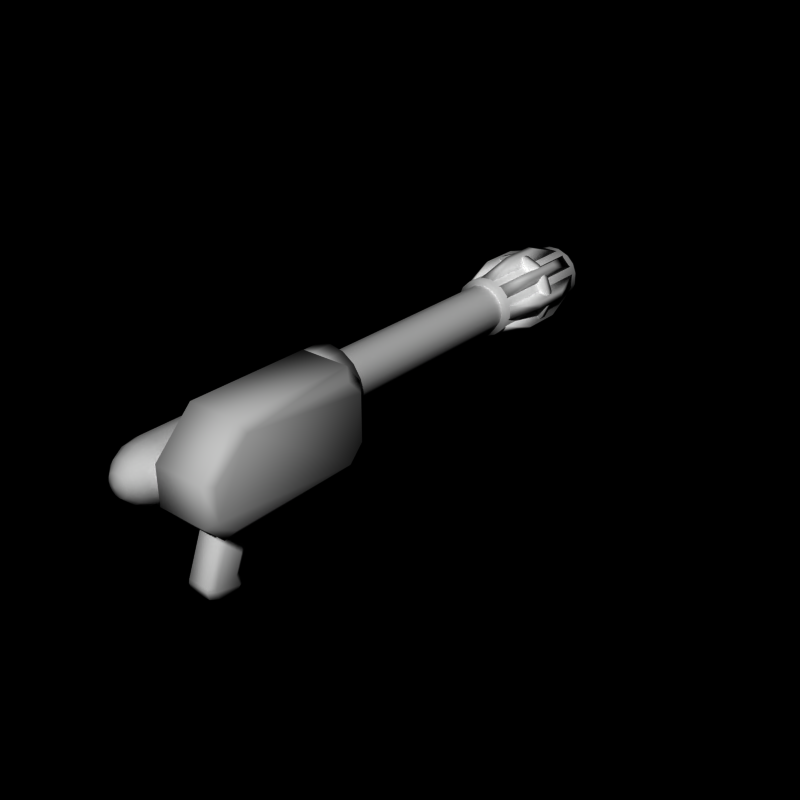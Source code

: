 # Source: flamer7.blend  (saved by Blender 2.66.0; exported with 4.5.12 LTS)
import bpy
from mathutils import Matrix  # noqa: F401  (used for matrix-valued properties, if any)

bpy.ops.wm.read_factory_settings(use_empty=True)
scene = bpy.context.scene
scene.name = 'Scene'

# ---- collections
col_collection_1 = bpy.data.collections.new('Collection 1'); scene.collection.children.link(col_collection_1)

# ---- world
world_world = bpy.data.worlds.new('World'); scene.world = world_world
world_world.color = (0.0, 0.0, 0.0)
world_world.use_sun_shadow = False
world_world.sun_shadow_jitter_overblur = 0.0
world_world.cycles.sampling_method = 'MANUAL'
world_world.cycles.sample_map_resolution = 256

# ---- meshes
me_cylinder_005 = bpy.data.meshes.new('Cylinder.005')
me_cylinder_005.from_pydata([(0.5, -3.0, -0.5), (1.8, -3.0, -0.5), (0.5, -3.0, -1.0), (1.8, -3.4, -1.0), (0.5, -7.1, -1.0), (1.8, -7.1, -1.0), (0.5, -7.6, -0.5), (1.8, -7.6, -0.5), (0.5, -7.6, 0.5), (1.8, -7.6, 0.5), (0.5, -6.6, 1.5), (1.8, -6.6, 1.5), (0.5, -3.4, 1.5), (1.8, -3.4, 1.5), (0.5, -3.0, 1.0), (1.8, -3.0, 1.0), (0.3, -3.189, -0.3625), (0.3, -3.0, -1.0), (0.3, -6.7, -1.0), (0.3, -7.371, -0.3625), (0.3, -7.371, 0.4375), (0.3, -6.471, 1.238), (0.3, -3.571, 1.238), (0.3, -3.189, 0.8375), (2.0, -3.189, -0.3625), (2.0, -3.571, -0.7625), (2.0, -6.921, -0.7625), (2.0, -7.371, -0.3625), (2.0, -7.371, 0.4375), (2.0, -6.471, 1.237), (2.0, -3.571, 1.237), (2.0, -3.189, 0.8375), (-0.2, -5.4, -2.8), (-0.2, -4.4, -2.8), (0.2, -4.4, -2.8), (0.2, -5.4, -2.8), (-0.2, -5.4, -2.6), (-0.2, -4.4, -2.6), (0.2, -4.4, -2.6), (0.2, -5.4, -2.6), (-0.2, -3.381, -2.598), (0.2, -3.381, -2.598), (-0.2, -3.419, -2.402), (0.2, -3.419, -2.402), (-0.2, -3.0, -2.2), (0.2, -3.0, -2.2), (-0.2, -3.0, -1.95), (0.2, -3.0, -1.95), (0.3, -5.5, -3.3), (0.3, -4.9, -1.8), (0.4, -5.7, -3.3), (0.4, -5.1, -1.8), (0.4, -6.275, -3.316), (0.4, -5.7, -1.8), (0.3, -6.471, -3.276), (0.3, -5.9, -1.8), (-0.3, -6.471, -3.276), (-0.3, -5.9, -1.8), (-0.4, -6.275, -3.316), (-0.4, -5.7, -1.8), (-0.4, -5.7, -3.3), (-0.4, -5.1, -1.8), (-0.3, -5.5, -3.3), (-0.3, -4.9, -1.8), (0.3, -5.4, -3.6), (0.4, -5.6, -3.6), (0.4, -6.295, -3.414), (0.3, -6.491, -3.374), (-0.3, -6.491, -3.374), (-0.4, -6.295, -3.414), (-0.4, -5.6, -3.6), (-0.3, -5.4, -3.6), (0.3, -5.5, -3.7), (0.4, -5.7, -3.7), (0.4, -6.236, -3.63), (0.3, -6.432, -3.59), (-0.3, -6.432, -3.59), (-0.4, -6.236, -3.63), (-0.4, -5.7, -3.7), (-0.3, -5.5, -3.7), (-0.5, -6.4, -1.8), (-0.5, -3.0, -1.8), (0.0, -3.0, -1.8), (0.0, -6.4, -1.8), (-0.8, -7.1, -0.95), (-0.8, -3.0, -0.95), (0.0, -3.0, -1.0), (0.0, -7.1, -1.0), (0.5, -3.0, -1.8), (0.5, -6.4, -1.8), (0.8, -3.0, -0.95), (0.8, -7.1, -0.95), (0.0, -2.0, 1.0), (0.0, -3.0, 1.0), (0.3827, -2.0, 0.9239), (0.3827, -3.0, 0.9239), (0.7071, -2.0, 0.7071), (0.7071, -3.0, 0.7071), (0.9239, -2.0, 0.3827), (0.9239, -3.0, 0.3827), (1.0, -2.0, 7.153e-07), (1.0, -3.0, -5.643e-07), (0.9239, -2.0, -0.3827), (0.9239, -2.5, -0.3827), (0.7071, -2.0, -0.7071), (0.7071, -2.5, -0.7071), (0.3827, -2.0, -0.9239), (0.3827, -2.5, -0.9239), (-3.258e-07, -2.0, -1.0), (-3.258e-07, -2.5, -1.0), (-0.3827, -2.0, -0.9239), (-0.3827, -2.5, -0.9239), (-0.7071, -2.0, -0.7071), (-0.7071, -2.5, -0.7071), (-0.9239, -2.0, -0.3827), (-0.9239, -2.5, -0.3827), (-1.0, -2.0, 1.605e-06), (-1.0, -3.0, 3.258e-07), (-0.9239, -2.0, 0.3827), (-0.9239, -3.0, 0.3827), (-0.7071, -2.0, 0.7071), (-0.7071, -3.0, 0.7071), (-0.3827, -2.0, 0.9239), (-0.3827, -3.0, 0.9239), (2.086e-08, 4.0, 0.65), (2.086e-08, -2.0, 0.65), (0.2487, 4.0, 0.6005), (0.2487, -2.0, 0.6005), (0.4596, 4.0, 0.4596), (0.4596, -2.0, 0.4596), (0.6005, 4.0, 0.2487), (0.6005, -2.0, 0.2487), (0.65, 4.0, 5.718e-07), (0.65, -2.0, -2.599e-07), (0.6005, 4.0, -0.2487), (0.6005, -2.0, -0.2487), (0.4596, 4.0, -0.4596), (0.4596, -2.0, -0.4596), (0.2487, 4.0, -0.6005), (0.2487, -2.0, -0.6005), (-1.909e-07, 4.0, -0.65), (-1.909e-07, -2.0, -0.65), (-0.2487, 4.0, -0.6005), (-0.2487, -2.0, -0.6005), (-0.4596, 4.0, -0.4596), (-0.4596, -2.0, -0.4596), (-0.6005, 4.0, -0.2487), (-0.6005, -2.0, -0.2487), (-0.65, 4.0, 1.15e-06), (-0.65, -2.0, 3.187e-07), (-0.6005, 4.0, 0.2487), (-0.6005, -2.0, 0.2487), (-0.4596, 4.0, 0.4596), (-0.4596, -2.0, 0.4596), (-0.2487, 4.0, 0.6005), (-0.2487, -2.0, 0.6005), (0.2039, 5.85, 1.025), (0.2039, 5.65, 1.025), (0.5806, 5.85, 0.8689), (0.5806, 5.65, 0.8689), (0.8689, 5.85, 0.5806), (0.8689, 5.65, 0.5806), (1.025, 5.85, 0.2039), (1.025, 5.65, 0.2039), (1.025, 5.85, -0.2039), (1.025, 5.65, -0.2039), (0.8689, 5.85, -0.5806), (0.8689, 5.65, -0.5806), (0.5806, 5.85, -0.8689), (0.5806, 5.65, -0.8689), (0.2039, 5.85, -1.025), (0.2039, 5.65, -1.025), (-0.2039, 5.85, -1.025), (-0.2039, 5.65, -1.025), (-0.5806, 5.85, -0.8689), (-0.5806, 5.65, -0.8689), (-0.8689, 5.85, -0.5806), (-0.8689, 5.65, -0.5806), (-1.025, 5.85, -0.2039), (-1.025, 5.65, -0.2039), (-1.025, 5.85, 0.2039), (-1.025, 5.65, 0.2039), (-0.8689, 5.85, 0.5806), (-0.8689, 5.65, 0.5806), (-0.5806, 5.85, 0.8689), (-0.5806, 5.65, 0.8689), (-0.2039, 5.85, 1.025), (-0.2039, 5.65, 1.025), (0.1561, 7.5, 0.7846), (0.1561, 4.0, 0.7846), (0.4445, 7.5, 0.6652), (0.4445, 4.0, 0.6652), (0.6652, 7.5, 0.4445), (0.6652, 4.0, 0.4445), (0.7846, 7.5, 0.1561), (0.7846, 4.0, 0.1561), (0.7846, 7.5, -0.1561), (0.7846, 4.0, -0.1561), (0.6652, 7.5, -0.4445), (0.6652, 4.0, -0.4445), (0.4445, 7.5, -0.6652), (0.4445, 4.0, -0.6652), (0.1561, 7.5, -0.7846), (0.1561, 4.0, -0.7846), (-0.1561, 7.5, -0.7846), (-0.1561, 4.0, -0.7846), (-0.4445, 7.5, -0.6652), (-0.4445, 4.0, -0.6652), (-0.6652, 7.5, -0.4445), (-0.6652, 4.0, -0.4445), (-0.7846, 7.5, -0.1561), (-0.7846, 4.0, -0.1561), (-0.7846, 7.5, 0.1561), (-0.7846, 4.0, 0.1561), (-0.6652, 7.5, 0.4445), (-0.6652, 4.0, 0.4445), (-0.4445, 7.5, 0.6652), (-0.4445, 4.0, 0.6652), (-0.1561, 7.5, 0.7846), (-0.1561, 4.0, 0.7846), (0.09755, 8.0, 0.4904), (0.2778, 8.0, 0.4157), (0.4157, 8.0, 0.2778), (0.4904, 8.0, 0.09755), (0.4904, 8.0, -0.09754), (0.4157, 8.0, -0.2778), (0.2778, 8.0, -0.4157), (0.09755, 8.0, -0.4904), (-0.09755, 8.0, -0.4904), (-0.2778, 8.0, -0.4157), (-0.4157, 8.0, -0.2778), (-0.4904, 8.0, -0.09754), (-0.4904, 8.0, 0.09755), (-0.4157, 8.0, 0.2778), (-0.2778, 8.0, 0.4157), (-0.09754, 8.0, 0.4904), (0.09755, 4.5, 0.4904), (0.2778, 4.5, 0.4157), (0.4157, 4.5, 0.2778), (0.4904, 4.5, 0.09755), (0.4904, 4.5, -0.09754), (0.4157, 4.5, -0.2778), (0.2778, 4.5, -0.4157), (0.09755, 4.5, -0.4904), (-0.09755, 4.5, -0.4904), (-0.2778, 4.5, -0.4157), (-0.4157, 4.5, -0.2778), (-0.4904, 4.5, -0.09754), (-0.4904, 4.5, 0.09755), (-0.4157, 4.5, 0.2778), (-0.2778, 4.5, 0.4157), (-0.09754, 4.5, 0.4904), (-0.6718, 4.1, 0.3889), (-0.6718, 7.4, 0.3889), (-0.3889, 7.4, 0.6718), (-0.3889, 4.1, 0.6718), (-0.8485, 5.2, 0.7071), (-0.8485, 6.3, 0.7071), (-0.7071, 6.3, 0.8485), (-0.7071, 5.2, 0.8485), (-0.75, 4.1, -0.2), (-0.75, 7.4, -0.2), (-0.75, 7.4, 0.2), (-0.75, 4.1, 0.2), (-1.1, 5.2, -0.1), (-1.1, 6.3, -0.1), (-1.1, 6.3, 0.1), (-1.1, 5.2, 0.1), (-0.3889, 4.1, -0.6718), (-0.3889, 7.4, -0.6718), (-0.6718, 7.4, -0.3889), (-0.6718, 4.1, -0.3889), (-0.7071, 5.2, -0.8485), (-0.7071, 6.3, -0.8485), (-0.8485, 6.3, -0.7071), (-0.8485, 5.2, -0.7071), (0.2, 4.1, -0.75), (0.2, 7.4, -0.75), (-0.2, 7.4, -0.75), (-0.2, 4.1, -0.75), (0.1, 5.2, -1.1), (0.1, 6.3, -1.1), (-0.1, 6.3, -1.1), (-0.1, 5.2, -1.1), (0.6718, 4.1, -0.3889), (0.6718, 7.4, -0.3889), (0.3889, 7.4, -0.6718), (0.3889, 4.1, -0.6718), (0.8485, 5.2, -0.7071), (0.8485, 6.3, -0.7071), (0.7071, 6.3, -0.8485), (0.7071, 5.2, -0.8485), (0.75, 4.1, 0.2), (0.75, 7.4, 0.2), (0.75, 7.4, -0.2), (0.75, 4.1, -0.2), (1.1, 5.2, 0.1), (1.1, 6.3, 0.1), (1.1, 6.3, -0.1), (1.1, 5.2, -0.1), (0.3889, 4.1, 0.6718), (0.3889, 7.4, 0.6718), (0.6718, 7.4, 0.3889), (0.6718, 4.1, 0.3889), (0.7071, 5.2, 0.8485), (0.7071, 6.3, 0.8485), (0.8485, 6.3, 0.7071), (0.8485, 5.2, 0.7071), (-0.2, 4.1, 0.75), (-0.2, 7.4, 0.75), (0.2, 7.4, 0.75), (0.2, 4.1, 0.75), (-0.1, 5.2, 1.1), (-0.1, 6.3, 1.1), (0.1, 6.3, 1.1), (0.1, 5.2, 1.1), (-0.4, -3.7, 0.55), (-0.4, -7.0, 0.55), (-0.113, -3.7, 0.4929), (-0.113, -7.0, 0.4929), (0.1303, -3.7, 0.3303), (0.1303, -7.0, 0.3303), (0.2929, -3.7, 0.08701), (0.2929, -7.0, 0.08701), (0.35, -3.7, -0.2), (0.35, -7.0, -0.2), (0.2929, -3.7, -0.487), (0.2929, -7.0, -0.487), (0.1303, -3.7, -0.7303), (0.1303, -7.0, -0.7303), (-0.113, -3.7, -0.8929), (-0.113, -7.0, -0.8929), (-0.4, -3.7, -0.95), (-0.4, -7.0, -0.95), (-0.687, -3.7, -0.8929), (-0.687, -7.0, -0.8929), (-0.9303, -3.7, -0.7303), (-0.9303, -7.0, -0.7303), (-1.093, -3.7, -0.487), (-1.093, -7.0, -0.487), (-1.15, -3.7, -0.2), (-1.15, -7.0, -0.2), (-1.093, -3.7, 0.08701), (-1.093, -7.0, 0.08701), (-0.9303, -3.7, 0.3303), (-0.9303, -7.0, 0.3303), (-0.687, -3.7, 0.4929), (-0.687, -7.0, 0.4929), (-0.4, -7.38, 0.49), (-0.1359, -7.38, 0.4375), (0.0879, -7.38, 0.2879), (0.2375, -7.38, 0.06405), (0.29, -7.38, -0.2), (0.2375, -7.38, -0.4641), (0.0879, -7.38, -0.6879), (-0.1359, -7.38, -0.8375), (-0.4, -7.38, -0.89), (-0.6641, -7.38, -0.8375), (-0.8879, -7.38, -0.6879), (-1.037, -7.38, -0.4641), (-1.09, -7.38, -0.2), (-1.037, -7.38, 0.06405), (-0.8879, -7.38, 0.2879), (-0.6641, -7.38, 0.4375), (-0.4, -7.7, 0.325), (-0.1991, -7.7, 0.285), (-0.02877, -7.7, 0.1712), (0.08504, -7.7, 0.0009082), (0.125, -7.7, -0.2), (0.08504, -7.7, -0.4009), (-0.02877, -7.7, -0.5712), (-0.1991, -7.7, -0.685), (-0.4, -7.7, -0.725), (-0.6009, -7.7, -0.685), (-0.7712, -7.7, -0.5712), (-0.885, -7.7, -0.4009), (-0.925, -7.7, -0.2), (-0.885, -7.7, 0.0009087), (-0.7712, -7.7, 0.1712), (-0.6009, -7.7, 0.285), (-0.4, -7.92, 0.0925), (-0.2881, -7.92, 0.07023), (-0.1932, -7.92, 0.006828), (-0.1298, -7.92, -0.08807), (-0.1075, -7.92, -0.2), (-0.1298, -7.92, -0.3119), (-0.1932, -7.92, -0.4068), (-0.2881, -7.92, -0.4702), (-0.4, -7.92, -0.4925), (-0.5119, -7.92, -0.4702), (-0.6068, -7.92, -0.4068), (-0.6702, -7.92, -0.3119), (-0.6925, -7.92, -0.2), (-0.6702, -7.92, -0.08807), (-0.6068, -7.92, 0.006828), (-0.5119, -7.92, 0.07023), (-0.4, -8.0, -0.2), (-0.4, -3.3, 0.49), (-0.1359, -3.3, 0.4375), (0.0879, -3.3, 0.2879), (0.2375, -3.3, 0.06405), (0.29, -3.3, -0.2), (0.2375, -3.3, -0.4641), (0.0879, -3.3, -0.6879), (-0.1359, -3.3, -0.8375), (-0.4, -3.3, -0.89), (-0.6641, -3.3, -0.8375), (-0.8879, -3.3, -0.6879), (-1.037, -3.3, -0.4641), (-1.09, -3.3, -0.2), (-1.037, -3.3, 0.06405), (-0.8879, -3.3, 0.2879), (-0.6641, -3.3, 0.4375), (-0.4, -3.0, 0.325), (-0.1991, -3.0, 0.285), (-0.02877, -3.0, 0.1712), (0.08504, -3.0, 0.0009098), (0.125, -3.0, -0.2), (0.08504, -3.0, -0.4009), (-0.02877, -3.0, -0.5712), (-0.1991, -3.0, -0.685), (-0.4, -3.0, -0.725), (-0.6009, -3.0, -0.685), (-0.7712, -3.0, -0.5712), (-0.885, -3.0, -0.4009), (-0.925, -3.0, -0.2), (-0.885, -3.0, 0.0009103), (-0.7712, -3.0, 0.1712), (-0.6009, -3.0, 0.285), (1.192e-08, -2.5, 5.364e-07), (0.0, -3.0, 0.25), (0.3061, -2.5, -0.07612), (0.3827, -3.0, 0.1548), (0.5657, -2.5, -0.2929), (0.7071, -3.0, -0.1161), (0.7391, -2.5, -0.6173), (0.9239, -3.0, -0.5216), (0.8, -2.5, -1.0), (1.0, -3.0, -1.0), (0.7391, -2.5, -1.383), (0.9239, -3.0, -1.478), (0.5657, -2.5, -1.707), (0.7071, -3.0, -1.884), (0.3061, -2.5, -1.924), (0.3827, -3.0, -2.155), (-2.488e-07, -2.5, -2.0), (-3.258e-07, -3.0, -2.25), (-0.3061, -2.5, -1.924), (-0.3827, -3.0, -2.155), (-0.5657, -2.5, -1.707), (-0.7071, -3.0, -1.884), (-0.7391, -2.5, -1.383), (-0.9239, -3.0, -1.478), (-0.8, -2.5, -1.0), (-1.0, -3.0, -1.0), (-0.7391, -2.5, -0.6173), (-0.9239, -3.0, -0.5216), (-0.5657, -2.5, -0.2929), (-0.7071, -3.0, -0.1161), (-0.3061, -2.5, -0.07612), (-0.3827, -3.0, 0.1548), (0.0, -2.75, 0.25), (0.3827, -2.75, 0.1548), (0.7071, -2.75, -0.1161), (0.9239, -2.75, -0.5216), (1.0, -2.75, -1.0), (0.9239, -2.75, -1.478), (0.7071, -2.75, -1.884), (0.3827, -2.75, -2.155), (-3.258e-07, -2.75, -2.25), (-0.3827, -2.75, -2.155), (-0.7071, -2.75, -1.884), (-0.9239, -2.75, -1.478), (-1.0, -2.75, -1.0), (-0.9239, -2.75, -0.5216), (-0.7071, -2.75, -0.1161), (-0.3827, -2.75, 0.1549)], [], [(5, 3, 25, 26), (10, 11, 13, 12), (8, 9, 11, 10), (8, 10, 21, 20), (12, 13, 15, 14), (4, 5, 7, 6), (0, 1, 3, 2), (6, 7, 9, 8), (2, 3, 5, 4), (14, 15, 1, 0), (16, 17, 18, 19, 20, 21, 22, 23), (0, 2, 17, 16), (10, 12, 22, 21), (14, 0, 16, 23), (4, 6, 19, 18), (2, 4, 18, 17), (6, 8, 20, 19), (12, 14, 23, 22), (24, 31, 30, 29, 28, 27, 26, 25), (15, 13, 30, 31), (13, 11, 29, 30), (7, 5, 26, 27), (11, 9, 28, 29), (1, 15, 31, 24), (9, 7, 27, 28), (3, 1, 24, 25), (36, 37, 33, 32), (34, 33, 40, 41), (38, 39, 35, 34), (39, 36, 32, 35), (32, 33, 34, 35), (39, 38, 37, 36), (42, 43, 47, 46), (37, 38, 43, 42), (33, 37, 42, 40), (38, 34, 41, 43), (46, 47, 45, 44), (43, 41, 45, 47), (41, 40, 44, 45), (40, 42, 46, 44), (49, 63, 61, 59, 57, 55, 53, 51), (58, 59, 61, 60), (56, 57, 59, 58), (48, 50, 65, 64), (60, 61, 63, 62), (52, 53, 55, 54), (48, 49, 51, 50), (54, 55, 57, 56), (50, 51, 53, 52), (62, 63, 49, 48), (70, 71, 79, 78), (58, 60, 70, 69), (62, 48, 64, 71), (52, 54, 67, 66), (50, 52, 66, 65), (54, 56, 68, 67), (60, 62, 71, 70), (56, 58, 69, 68), (72, 73, 74, 75, 76, 77, 78, 79), (64, 65, 73, 72), (66, 67, 75, 74), (68, 69, 77, 76), (71, 64, 72, 79), (67, 68, 76, 75), (69, 70, 78, 77), (65, 66, 74, 73), (84, 85, 81, 80), (85, 86, 82, 81), (87, 83, 89, 91), (87, 84, 80, 83), (80, 81, 82, 83), (87, 86, 85, 84), (90, 91, 89, 88), (82, 86, 90, 88), (83, 82, 88, 89), (86, 87, 91, 90), (92, 94, 96, 98, 100, 102, 104, 106, 108, 110, 112, 114, 116, 118, 120, 122), (114, 115, 117, 116), (98, 99, 101, 100), (94, 95, 97, 96), (112, 113, 115, 114), (102, 103, 105, 104), (106, 107, 109, 108), (93, 123, 121, 119, 117, 115, 113, 111, 109, 107, 105, 103, 101, 99, 97, 95), (100, 101, 103, 102), (116, 117, 119, 118), (96, 97, 99, 98), (92, 93, 95, 94), (110, 111, 113, 112), (104, 105, 107, 106), (120, 121, 123, 122), (122, 123, 93, 92), (118, 119, 121, 120), (108, 109, 111, 110), (146, 147, 149, 148), (130, 131, 133, 132), (126, 127, 129, 128), (144, 145, 147, 146), (134, 135, 137, 136), (138, 139, 141, 140), (132, 133, 135, 134), (148, 149, 151, 150), (128, 129, 131, 130), (124, 125, 127, 126), (142, 143, 145, 144), (136, 137, 139, 138), (152, 153, 155, 154), (154, 155, 125, 124), (150, 151, 153, 152), (140, 141, 143, 142), (156, 158, 160, 162, 164, 166, 168, 170, 172, 174, 176, 178, 180, 182, 184, 186), (178, 179, 181, 180), (162, 163, 165, 164), (158, 159, 161, 160), (176, 177, 179, 178), (166, 167, 169, 168), (170, 171, 173, 172), (157, 187, 185, 183, 181, 179, 177, 175, 173, 171, 169, 167, 165, 163, 161, 159), (164, 165, 167, 166), (180, 181, 183, 182), (160, 161, 163, 162), (156, 157, 159, 158), (174, 175, 177, 176), (168, 169, 171, 170), (184, 185, 187, 186), (186, 187, 157, 156), (182, 183, 185, 184), (172, 173, 175, 174), (188, 190, 221, 220), (210, 211, 213, 212), (194, 195, 197, 196), (190, 191, 193, 192), (208, 209, 211, 210), (198, 199, 201, 200), (202, 203, 205, 204), (189, 219, 217, 215, 213, 211, 209, 207, 205, 203, 201, 199, 197, 195, 193, 191), (196, 197, 199, 198), (212, 213, 215, 214), (192, 193, 195, 194), (188, 189, 191, 190), (206, 207, 209, 208), (200, 201, 203, 202), (216, 217, 219, 218), (218, 219, 189, 188), (214, 215, 217, 216), (204, 205, 207, 206), (220, 221, 237, 236), (194, 196, 224, 223), (216, 218, 235, 234), (190, 192, 222, 221), (208, 210, 231, 230), (204, 206, 229, 228), (200, 202, 227, 226), (196, 198, 225, 224), (218, 188, 220, 235), (192, 194, 223, 222), (212, 214, 233, 232), (214, 216, 234, 233), (210, 212, 232, 231), (206, 208, 230, 229), (202, 204, 228, 227), (198, 200, 226, 225), (236, 237, 238, 239, 240, 241, 242, 243, 244, 245, 246, 247, 248, 249, 250, 251), (229, 230, 246, 245), (223, 224, 240, 239), (232, 233, 249, 248), (230, 231, 247, 246), (224, 225, 241, 240), (231, 232, 248, 247), (225, 226, 242, 241), (233, 234, 250, 249), (226, 227, 243, 242), (234, 235, 251, 250), (227, 228, 244, 243), (221, 222, 238, 237), (235, 220, 236, 251), (228, 229, 245, 244), (222, 223, 239, 238), (256, 257, 253, 252), (257, 258, 254, 253), (258, 259, 255, 254), (259, 256, 252, 255), (252, 253, 254, 255), (259, 258, 257, 256), (264, 265, 261, 260), (265, 266, 262, 261), (266, 267, 263, 262), (267, 264, 260, 263), (260, 261, 262, 263), (267, 266, 265, 264), (272, 273, 269, 268), (273, 274, 270, 269), (274, 275, 271, 270), (275, 272, 268, 271), (268, 269, 270, 271), (275, 274, 273, 272), (280, 281, 277, 276), (281, 282, 278, 277), (282, 283, 279, 278), (283, 280, 276, 279), (276, 277, 278, 279), (283, 282, 281, 280), (288, 289, 285, 284), (289, 290, 286, 285), (290, 291, 287, 286), (291, 288, 284, 287), (284, 285, 286, 287), (291, 290, 289, 288), (296, 297, 293, 292), (297, 298, 294, 293), (298, 299, 295, 294), (299, 296, 292, 295), (292, 293, 294, 295), (299, 298, 297, 296), (304, 305, 301, 300), (305, 306, 302, 301), (306, 307, 303, 302), (307, 304, 300, 303), (300, 301, 302, 303), (307, 306, 305, 304), (312, 313, 309, 308), (313, 314, 310, 309), (314, 315, 311, 310), (315, 312, 308, 311), (308, 309, 310, 311), (315, 314, 313, 312), (324, 326, 402, 401), (338, 339, 341, 340), (322, 323, 325, 324), (318, 319, 321, 320), (336, 337, 339, 338), (326, 327, 329, 328), (330, 331, 333, 332), (337, 335, 357, 358), (324, 325, 327, 326), (340, 341, 343, 342), (320, 321, 323, 322), (316, 317, 319, 318), (334, 335, 337, 336), (328, 329, 331, 330), (344, 345, 347, 346), (346, 347, 317, 316), (342, 343, 345, 344), (332, 333, 335, 334), (357, 356, 372, 373), (329, 327, 353, 354), (335, 333, 356, 357), (325, 323, 351, 352), (347, 345, 362, 363), (343, 341, 360, 361), (319, 317, 348, 349), (327, 325, 352, 353), (339, 337, 358, 359), (331, 329, 354, 355), (321, 319, 349, 350), (345, 343, 361, 362), (341, 339, 359, 360), (317, 347, 363, 348), (323, 321, 350, 351), (333, 331, 355, 356), (364, 379, 395, 380), (359, 358, 374, 375), (352, 351, 367, 368), (349, 348, 364, 365), (356, 355, 371, 372), (360, 359, 375, 376), (362, 361, 377, 378), (361, 360, 376, 377), (350, 349, 365, 366), (353, 352, 368, 369), (354, 353, 369, 370), (363, 362, 378, 379), (355, 354, 370, 371), (348, 363, 379, 364), (358, 357, 373, 374), (351, 350, 366, 367), (374, 373, 389, 390), (367, 366, 382, 383), (373, 372, 388, 389), (375, 374, 390, 391), (368, 367, 383, 384), (365, 364, 380, 381), (372, 371, 387, 388), (376, 375, 391, 392), (378, 377, 393, 394), (377, 376, 392, 393), (366, 365, 381, 382), (369, 368, 384, 385), (370, 369, 385, 386), (379, 378, 394, 395), (371, 370, 386, 387), (395, 394, 396), (387, 386, 396), (380, 395, 396), (390, 389, 396), (383, 382, 396), (389, 388, 396), (391, 390, 396), (384, 383, 396), (381, 380, 396), (388, 387, 396), (392, 391, 396), (394, 393, 396), (393, 392, 396), (382, 381, 396), (385, 384, 396), (386, 385, 396), (408, 409, 425, 424), (346, 316, 397, 412), (320, 322, 400, 399), (340, 342, 410, 409), (342, 344, 411, 410), (338, 340, 409, 408), (334, 336, 407, 406), (330, 332, 405, 404), (326, 328, 403, 402), (316, 318, 398, 397), (322, 324, 401, 400), (344, 346, 412, 411), (318, 320, 399, 398), (336, 338, 408, 407), (332, 334, 406, 405), (328, 330, 404, 403), (413, 414, 415, 416, 417, 418, 419, 420, 421, 422, 423, 424, 425, 426, 427, 428), (402, 403, 419, 418), (410, 411, 427, 426), (403, 404, 420, 419), (411, 412, 428, 427), (404, 405, 421, 420), (398, 399, 415, 414), (412, 397, 413, 428), (405, 406, 422, 421), (399, 400, 416, 415), (397, 398, 414, 413), (406, 407, 423, 422), (400, 401, 417, 416), (409, 410, 426, 425), (407, 408, 424, 423), (401, 402, 418, 417), (429, 431, 433, 435, 437, 439, 441, 443, 445, 447, 449, 451, 453, 455, 457, 459), (472, 452, 454, 473), (464, 436, 438, 465), (462, 432, 434, 463), (471, 450, 452, 472), (466, 440, 442, 467), (468, 444, 446, 469), (430, 460, 458, 456, 454, 452, 450, 448, 446, 444, 442, 440, 438, 436, 434, 432), (465, 438, 440, 466), (473, 454, 456, 474), (463, 434, 436, 464), (461, 430, 432, 462), (470, 448, 450, 471), (467, 442, 444, 468), (475, 458, 460, 476), (476, 460, 430, 461), (474, 456, 458, 475), (469, 446, 448, 470), (451, 472, 473, 453), (435, 464, 465, 437), (431, 462, 463, 433), (449, 471, 472, 451), (439, 466, 467, 441), (443, 468, 469, 445), (437, 465, 466, 439), (453, 473, 474, 455), (433, 463, 464, 435), (429, 461, 462, 431), (447, 470, 471, 449), (441, 467, 468, 443), (457, 475, 476, 459), (459, 476, 461, 429), (455, 474, 475, 457), (445, 469, 470, 447)])
me_cylinder_005.polygons.foreach_set('use_smooth', [True] * 373)
_uv = me_cylinder_005.uv_layers.new(name='UVMap')
_uv.uv.foreach_set('vector', [0.4098, 0.03867, 0.6098, 0.03867, 0.6098, 0.2387, 0.4098, 0.2387, 0.4098, 0.03867, 0.6098, 0.03867, 0.6098, 0.2387, 0.4098, 0.2387, 0.4098, 0.03867, 0.6098, 0.03867, 0.6098, 0.2387, 0.4098, 0.2387, 0.4098, 0.03867, 0.6098, 0.03867, 0.6098, 0.2387, 0.4098, 0.2387, 0.4098, 0.03867, 0.6098, 0.03867, 0.6098, 0.2387, 0.4098, 0.2387, 0.4098, 0.03867, 0.6098, 0.03867, 0.6098, 0.2387, 0.4098, 0.2387, 0.4098, 0.03867, 0.6098, 0.03867, 0.6098, 0.2387, 0.4098, 0.2387, 0.4098, 0.03867, 0.6098, 0.03867, 0.6098, 0.2387, 0.4098, 0.2387, 0.4098, 0.03867, 0.6098, 0.03867, 0.6098, 0.2387, 0.4098, 0.2387, 0.4098, 0.03867, 0.6098, 0.03867, 0.6098, 0.2387, 0.4098, 0.2387, 0.5098, 0.2387, 0.5805, 0.2094, 0.6098, 0.1387, 0.5805, 0.06796, 0.5098, 0.03867, 0.4391, 0.06796, 0.4098, 0.1387, 0.4391, 0.2094, 0.4098, 0.03867, 0.6098, 0.03867, 0.6098, 0.2387, 0.4098, 0.2387, 0.4098, 0.03867, 0.6098, 0.03867, 0.6098, 0.2387, 0.4098, 0.2387, 0.4098, 0.03867, 0.6098, 0.03867, 0.6098, 0.2387, 0.4098, 0.2387, 0.4098, 0.03867, 0.6098, 0.03867, 0.6098, 0.2387, 0.4098, 0.2387, 0.4098, 0.03867, 0.6098, 0.03867, 0.6098, 0.2387, 0.4098, 0.2387, 0.4098, 0.03867, 0.6098, 0.03867, 0.6098, 0.2387, 0.4098, 0.2387, 0.4098, 0.03867, 0.6098, 0.03867, 0.6098, 0.2387, 0.4098, 0.2387, 0.5098, 0.2387, 0.5805, 0.2094, 0.6098, 0.1387, 0.5805, 0.06796, 0.5098, 0.03867, 0.4391, 0.06796, 0.4098, 0.1387, 0.4391, 0.2094, 0.4098, 0.03867, 0.6098, 0.03867, 0.6098, 0.2387, 0.4098, 0.2387, 0.4098, 0.03867, 0.6098, 0.03867, 0.6098, 0.2387, 0.4098, 0.2387, 0.4098, 0.03867, 0.6098, 0.03867, 0.6098, 0.2387, 0.4098, 0.2387, 0.4098, 0.03867, 0.6098, 0.03867, 0.6098, 0.2387, 0.4098, 0.2387, 0.4098, 0.03867, 0.6098, 0.03867, 0.6098, 0.2387, 0.4098, 0.2387, 0.4098, 0.03867, 0.6098, 0.03867, 0.6098, 0.2387, 0.4098, 0.2387, 0.4098, 0.03867, 0.6098, 0.03867, 0.6098, 0.2387, 0.4098, 0.2387, 0.24, 0.03008, 0.34, 0.03008, 0.34, 0.1301, 0.24, 0.1301, 0.24, 0.03008, 0.34, 0.03008, 0.34, 0.1301, 0.24, 0.1301, 0.24, 0.03008, 0.34, 0.03008, 0.34, 0.1301, 0.24, 0.1301, 0.24, 0.03008, 0.34, 0.03008, 0.34, 0.1301, 0.24, 0.1301, 0.24, 0.03008, 0.34, 0.03008, 0.34, 0.1301, 0.24, 0.1301, 0.24, 0.03008, 0.34, 0.03008, 0.34, 0.1301, 0.24, 0.1301, 0.24, 0.03008, 0.34, 0.03008, 0.34, 0.1301, 0.24, 0.1301, 0.24, 0.03008, 0.34, 0.03008, 0.34, 0.1301, 0.24, 0.1301, 0.24, 0.03008, 0.34, 0.03008, 0.34, 0.1301, 0.24, 0.1301, 0.24, 0.03008, 0.34, 0.03008, 0.34, 0.1301, 0.24, 0.1301, 0.24, 0.03008, 0.34, 0.03008, 0.34, 0.1301, 0.24, 0.1301, 0.24, 0.03008, 0.34, 0.03008, 0.34, 0.1301, 0.24, 0.1301, 0.24, 0.03008, 0.34, 0.03008, 0.34, 0.1301, 0.24, 0.1301, 0.24, 0.03008, 0.34, 0.03008, 0.34, 0.1301, 0.24, 0.1301, 0.206, 0.3429, 0.206, 0.3429, 0.1733, 0.3429, 0.07514, 0.3429, 0.04243, 0.3429, 0.04243, 0.3429, 0.07514, 0.3429, 0.1733, 0.3429, 0.07514, 0.09753, 0.07514, 0.3429, 0.1733, 0.3429, 0.1733, 0.09753, 0.04243, 0.09753, 0.04243, 0.3429, 0.07514, 0.3429, 0.07514, 0.09753, 0.206, 0.09753, 0.1733, 0.09753, 0.1733, 0.04846, 0.206, 0.04846, 0.1733, 0.09753, 0.1733, 0.3429, 0.206, 0.3429, 0.206, 0.09753, 0.07514, 0.09753, 0.07514, 0.3429, 0.04243, 0.3429, 0.04243, 0.09753, 0.206, 0.09753, 0.206, 0.3429, 0.1733, 0.3429, 0.1733, 0.09753, 0.04243, 0.09753, 0.04243, 0.3429, 0.04243, 0.3429, 0.04243, 0.09753, 0.1733, 0.09753, 0.1733, 0.3429, 0.07514, 0.3429, 0.07514, 0.09753, 0.206, 0.09753, 0.206, 0.3429, 0.206, 0.3429, 0.206, 0.09753, 0.1733, 0.04846, 0.206, 0.04846, 0.206, 0.0321, 0.1733, 0.0321, 0.07514, 0.09753, 0.1733, 0.09753, 0.1733, 0.04846, 0.07514, 0.04846, 0.206, 0.09753, 0.206, 0.09753, 0.206, 0.04846, 0.206, 0.04846, 0.07514, 0.09753, 0.04243, 0.09753, 0.04243, 0.04846, 0.07514, 0.04846, 0.1733, 0.09753, 0.07514, 0.09753, 0.07514, 0.04846, 0.1733, 0.04846, 0.04243, 0.09753, 0.04243, 0.09753, 0.04243, 0.04846, 0.04243, 0.04846, 0.1733, 0.09753, 0.206, 0.09753, 0.206, 0.04846, 0.1733, 0.04846, 0.04243, 0.09753, 0.07514, 0.09753, 0.07514, 0.04846, 0.04243, 0.04846, 0.206, 0.0321, 0.1733, 0.0321, 0.07514, 0.0321, 0.04243, 0.0321, 0.04243, 0.0321, 0.07514, 0.0321, 0.1733, 0.0321, 0.206, 0.0321, 0.206, 0.04846, 0.1733, 0.04846, 0.1733, 0.0321, 0.206, 0.0321, 0.07514, 0.04846, 0.04243, 0.04846, 0.04243, 0.0321, 0.07514, 0.0321, 0.04243, 0.04846, 0.07514, 0.04846, 0.07514, 0.0321, 0.04243, 0.0321, 0.206, 0.04846, 0.206, 0.04846, 0.206, 0.0321, 0.206, 0.0321, 0.04243, 0.04846, 0.04243, 0.04846, 0.04243, 0.0321, 0.04243, 0.0321, 0.07514, 0.04846, 0.1733, 0.04846, 0.1733, 0.0321, 0.07514, 0.0321, 0.1733, 0.04846, 0.07514, 0.04846, 0.07514, 0.0321, 0.1733, 0.0321, 0.04133, 0.5248, 0.6001, 0.5248, 0.6001, 0.4022, 0.1367, 0.4022, 0.6001, 0.5248, 0.6001, 0.5112, 0.6001, 0.4022, 0.6001, 0.4022, 0.04133, 0.5112, 0.1367, 0.4022, 0.1367, 0.4022, 0.04133, 0.5248, 0.04133, 0.5112, 0.04133, 0.5248, 0.1367, 0.4022, 0.1367, 0.4022, 0.1367, 0.4022, 0.6001, 0.4022, 0.6001, 0.4022, 0.1367, 0.4022, 0.04133, 0.5112, 0.6001, 0.5112, 0.6001, 0.5248, 0.04133, 0.5248, 0.6001, 0.5248, 0.04133, 0.5248, 0.1367, 0.4022, 0.6001, 0.4022, 0.6001, 0.4022, 0.6001, 0.5112, 0.6001, 0.5248, 0.6001, 0.4022, 0.1367, 0.4022, 0.6001, 0.4022, 0.6001, 0.4022, 0.1367, 0.4022, 0.6001, 0.5112, 0.04133, 0.5112, 0.04133, 0.5248, 0.6001, 0.5248, 0.1289, 0.9711, 0.1672, 0.9635, 0.1996, 0.9418, 0.2213, 0.9094, 0.2289, 0.8711, 0.2213, 0.8328, 0.1996, 0.8004, 0.1672, 0.7787, 0.1289, 0.7711, 0.09064, 0.7787, 0.0582, 0.8004, 0.03652, 0.8328, 0.02891, 0.8711, 0.03652, 0.9094, 0.0582, 0.9418, 0.09064, 0.9635, 0.02891, 0.7711, 0.2289, 0.7711, 0.2289, 0.9711, 0.02891, 0.9711, 0.02891, 0.7711, 0.2289, 0.7711, 0.2289, 0.9711, 0.02891, 0.9711, 0.02891, 0.7711, 0.2289, 0.7711, 0.2289, 0.9711, 0.02891, 0.9711, 0.02891, 0.7711, 0.2289, 0.7711, 0.2289, 0.9711, 0.02891, 0.9711, 0.02891, 0.7711, 0.2289, 0.7711, 0.2289, 0.9711, 0.02891, 0.9711, 0.02891, 0.7711, 0.2289, 0.7711, 0.2289, 0.9711, 0.02891, 0.9711, 0.1289, 0.9711, 0.1672, 0.9635, 0.1996, 0.9418, 0.2213, 0.9094, 0.2289, 0.8711, 0.2213, 0.8328, 0.1996, 0.8004, 0.1672, 0.7787, 0.1289, 0.7711, 0.09064, 0.7787, 0.0582, 0.8004, 0.03652, 0.8328, 0.02891, 0.8711, 0.03652, 0.9094, 0.0582, 0.9418, 0.09064, 0.9635, 0.02891, 0.7711, 0.2289, 0.7711, 0.2289, 0.9711, 0.02891, 0.9711, 0.02891, 0.7711, 0.2289, 0.7711, 0.2289, 0.9711, 0.02891, 0.9711, 0.02891, 0.7711, 0.2289, 0.7711, 0.2289, 0.9711, 0.02891, 0.9711, 0.02891, 0.7711, 0.2289, 0.7711, 0.2289, 0.9711, 0.02891, 0.9711, 0.02891, 0.7711, 0.2289, 0.7711, 0.2289, 0.9711, 0.02891, 0.9711, 0.02891, 0.7711, 0.2289, 0.7711, 0.2289, 0.9711, 0.02891, 0.9711, 0.02891, 0.7711, 0.2289, 0.7711, 0.2289, 0.9711, 0.02891, 0.9711, 0.02891, 0.7711, 0.2289, 0.7711, 0.2289, 0.9711, 0.02891, 0.9711, 0.02891, 0.7711, 0.2289, 0.7711, 0.2289, 0.9711, 0.02891, 0.9711, 0.02891, 0.7711, 0.2289, 0.7711, 0.2289, 0.9711, 0.02891, 0.9711, 0.4277, 0.7913, 0.3633, 0.8936, 0.3708, 0.8953, 0.3911, 0.776, 0.315, 0.9607, 0.3791, 0.8585, 0.3717, 0.8572, 0.3516, 0.9759, 0.2717, 0.896, 0.3895, 0.8689, 0.3854, 0.8626, 0.2869, 0.9327, 0.4557, 0.8194, 0.357, 0.8893, 0.3633, 0.8936, 0.4277, 0.7913, 0.391, 0.976, 0.3641, 0.8583, 0.3576, 0.8622, 0.4276, 0.9607, 0.4555, 0.9326, 0.3531, 0.8682, 0.3515, 0.8755, 0.4707, 0.8959, 0.3516, 0.9759, 0.3717, 0.8572, 0.3641, 0.8583, 0.391, 0.976, 0.3911, 0.776, 0.3708, 0.8953, 0.3783, 0.894, 0.3513, 0.776, 0.2869, 0.9327, 0.3854, 0.8626, 0.3791, 0.8585, 0.315, 0.9607, 0.2715, 0.8562, 0.3909, 0.8763, 0.3895, 0.8689, 0.2717, 0.896, 0.4708, 0.8562, 0.3529, 0.8828, 0.357, 0.8893, 0.4557, 0.8194, 0.4276, 0.9607, 0.3576, 0.8622, 0.3531, 0.8682, 0.4555, 0.9326, 0.3147, 0.7913, 0.3848, 0.8899, 0.3892, 0.8837, 0.2866, 0.8194, 0.2866, 0.8194, 0.3892, 0.8837, 0.3909, 0.8763, 0.2715, 0.8562, 0.3513, 0.776, 0.3783, 0.894, 0.3848, 0.8899, 0.3147, 0.7913, 0.4707, 0.8959, 0.3515, 0.8755, 0.3529, 0.8828, 0.4708, 0.8562, 0.06783, 0.7447, 0.04441, 0.735, 0.02648, 0.7171, 0.01678, 0.6937, 0.01678, 0.6683, 0.02648, 0.6449, 0.04441, 0.627, 0.06783, 0.6173, 0.09319, 0.6173, 0.1166, 0.627, 0.1345, 0.6449, 0.1442, 0.6683, 0.1442, 0.6937, 0.1345, 0.7171, 0.1166, 0.735, 0.09319, 0.7447, 0.5597, 0.9047, 0.5089, 0.9047, 0.5088, 0.8838, 0.5595, 0.8838, 0.5594, 0.7377, 0.5086, 0.7377, 0.5087, 0.7168, 0.5595, 0.7168, 0.5593, 0.7795, 0.5085, 0.7795, 0.5085, 0.7586, 0.5593, 0.7586, 0.5598, 0.9255, 0.509, 0.9255, 0.5089, 0.9047, 0.5597, 0.9047, 0.5596, 0.6959, 0.5088, 0.6959, 0.5089, 0.675, 0.5598, 0.675, 0.5599, 0.6541, 0.5091, 0.6541, 0.5092, 0.6332, 0.56, 0.6332, 0.09319, 0.7448, 0.1166, 0.7351, 0.1345, 0.7172, 0.1442, 0.6937, 0.1442, 0.6684, 0.1345, 0.645, 0.1166, 0.627, 0.09319, 0.6173, 0.06783, 0.6173, 0.04441, 0.627, 0.02648, 0.645, 0.01678, 0.6684, 0.01678, 0.6937, 0.02648, 0.7172, 0.04441, 0.7351, 0.06783, 0.7448, 0.5595, 0.7168, 0.5087, 0.7168, 0.5088, 0.6959, 0.5596, 0.6959, 0.5595, 0.8838, 0.5088, 0.8838, 0.5087, 0.8629, 0.5594, 0.8629, 0.5593, 0.7586, 0.5085, 0.7586, 0.5086, 0.7377, 0.5594, 0.7377, 0.5592, 0.8003, 0.5085, 0.8003, 0.5085, 0.7795, 0.5593, 0.7795, 0.5599, 0.9464, 0.5092, 0.9464, 0.509, 0.9255, 0.5598, 0.9255, 0.5598, 0.675, 0.5089, 0.675, 0.5091, 0.6541, 0.5599, 0.6541, 0.5593, 0.8421, 0.5086, 0.8421, 0.5085, 0.8212, 0.5593, 0.8212, 0.5593, 0.8212, 0.5085, 0.8212, 0.5085, 0.8003, 0.5592, 0.8003, 0.5594, 0.8629, 0.5087, 0.8629, 0.5086, 0.8421, 0.5593, 0.8421, 0.56, 0.9672, 0.5093, 0.9672, 0.5092, 0.9464, 0.5599, 0.9464, 0.7536, 0.715, 0.8064, 0.6938, 0.8231, 0.7768, 0.8008, 0.7848, 0.793, 0.5464, 0.6325, 0.5464, 0.6325, 0.5254, 0.793, 0.5254, 0.793, 0.3779, 0.6325, 0.3779, 0.6325, 0.3568, 0.793, 0.3568, 0.793, 0.42, 0.6325, 0.42, 0.6325, 0.399, 0.793, 0.399, 0.793, 0.5675, 0.6325, 0.5675, 0.6325, 0.5464, 0.793, 0.5464, 0.793, 0.3358, 0.6325, 0.3358, 0.6325, 0.3147, 0.793, 0.3147, 0.793, 0.2936, 0.6325, 0.2936, 0.6325, 0.2726, 0.793, 0.2726, 0.2021, 0.7386, 0.2255, 0.7482, 0.2507, 0.7482, 0.2741, 0.7386, 0.2919, 0.7207, 0.3016, 0.6974, 0.3016, 0.6721, 0.2919, 0.6488, 0.2741, 0.6309, 0.2507, 0.6212, 0.2255, 0.6212, 0.2021, 0.6309, 0.1843, 0.6488, 0.1746, 0.6721, 0.1746, 0.6974, 0.1843, 0.7207, 0.793, 0.3568, 0.6325, 0.3568, 0.6325, 0.3358, 0.793, 0.3358, 0.793, 0.5254, 0.6325, 0.5254, 0.6325, 0.5043, 0.793, 0.5043, 0.793, 0.399, 0.6325, 0.399, 0.6325, 0.3779, 0.793, 0.3779, 0.793, 0.4411, 0.6325, 0.4411, 0.6325, 0.42, 0.793, 0.42, 0.793, 0.5886, 0.6325, 0.5886, 0.6325, 0.5675, 0.793, 0.5675, 0.793, 0.3147, 0.6325, 0.3147, 0.6325, 0.2936, 0.793, 0.2936, 0.793, 0.4832, 0.6325, 0.4832, 0.6325, 0.4622, 0.793, 0.4622, 0.793, 0.4622, 0.6325, 0.4622, 0.6325, 0.4411, 0.793, 0.4411, 0.793, 0.5043, 0.6325, 0.5043, 0.6325, 0.4832, 0.793, 0.4832, 0.793, 0.6096, 0.6325, 0.6096, 0.6325, 0.5886, 0.793, 0.5886, 0.9752, 0.442, 0.9752, 0.4635, 0.8107, 0.4636, 0.8107, 0.4421, 0.9167, 0.7182, 0.9552, 0.7603, 0.8847, 0.8052, 0.8677, 0.7887, 0.6913, 0.8062, 0.7133, 0.7546, 0.7833, 0.8009, 0.7733, 0.8227, 0.8064, 0.6938, 0.8637, 0.6948, 0.8466, 0.7782, 0.8231, 0.7768, 0.8055, 0.9803, 0.7522, 0.9585, 0.7984, 0.8864, 0.8203, 0.8964, 0.9148, 0.9574, 0.8627, 0.9798, 0.8443, 0.8971, 0.8666, 0.8887, 0.9744, 0.8659, 0.9539, 0.9172, 0.8839, 0.8725, 0.8935, 0.8509, 0.9552, 0.7603, 0.9744, 0.8117, 0.8939, 0.8272, 0.8847, 0.8052, 0.7133, 0.7546, 0.7536, 0.715, 0.8008, 0.7848, 0.7833, 0.8009, 0.8637, 0.6948, 0.9167, 0.7182, 0.8677, 0.7887, 0.8466, 0.7782, 0.7112, 0.9175, 0.6894, 0.8634, 0.7737, 0.8464, 0.782, 0.8689, 0.6894, 0.8634, 0.6913, 0.8062, 0.7733, 0.8227, 0.7737, 0.8464, 0.7522, 0.9585, 0.7112, 0.9175, 0.782, 0.8689, 0.7984, 0.8864, 0.8627, 0.9798, 0.8055, 0.9803, 0.8203, 0.8964, 0.8443, 0.8971, 0.9539, 0.9172, 0.9148, 0.9574, 0.8666, 0.8887, 0.8839, 0.8725, 0.9744, 0.8117, 0.9744, 0.8659, 0.8935, 0.8509, 0.8939, 0.8272, 0.3882, 0.6222, 0.4136, 0.6222, 0.437, 0.6319, 0.4549, 0.6499, 0.4647, 0.6733, 0.4647, 0.6987, 0.4549, 0.7221, 0.437, 0.7401, 0.4136, 0.7498, 0.3882, 0.7498, 0.3647, 0.7401, 0.3468, 0.7221, 0.3371, 0.6987, 0.3371, 0.6733, 0.3468, 0.6499, 0.3647, 0.6319, 0.9752, 0.2914, 0.9752, 0.313, 0.8107, 0.3131, 0.8107, 0.2916, 0.9752, 0.5065, 0.9752, 0.528, 0.8107, 0.5281, 0.8107, 0.5066, 0.9752, 0.356, 0.9752, 0.3775, 0.8107, 0.3776, 0.8107, 0.3561, 0.9752, 0.313, 0.9752, 0.3345, 0.8107, 0.3346, 0.8107, 0.3131, 0.9752, 0.528, 0.9752, 0.5495, 0.8107, 0.5496, 0.8107, 0.5281, 0.9752, 0.3345, 0.9752, 0.356, 0.8107, 0.3561, 0.8107, 0.3346, 0.9752, 0.5495, 0.9752, 0.571, 0.8107, 0.5712, 0.8107, 0.5496, 0.9752, 0.3775, 0.9752, 0.399, 0.8107, 0.3991, 0.8107, 0.3776, 0.9752, 0.571, 0.9752, 0.5925, 0.8107, 0.5927, 0.8107, 0.5712, 0.9752, 0.399, 0.9752, 0.4205, 0.8107, 0.4206, 0.8107, 0.3991, 0.9752, 0.5925, 0.9752, 0.614, 0.8107, 0.6142, 0.8107, 0.5927, 0.9752, 0.4635, 0.9752, 0.485, 0.8107, 0.4851, 0.8107, 0.4636, 0.9752, 0.4205, 0.9752, 0.442, 0.8107, 0.4421, 0.8107, 0.4206, 0.9752, 0.2699, 0.9752, 0.2914, 0.8107, 0.2916, 0.8107, 0.2701, 0.9752, 0.485, 0.9752, 0.5065, 0.8107, 0.5066, 0.8107, 0.4851, 0.2396, 0.1775, 0.3396, 0.1775, 0.3396, 0.2775, 0.2396, 0.2775, 0.2396, 0.1775, 0.3396, 0.1775, 0.3396, 0.2775, 0.2396, 0.2775, 0.2396, 0.1775, 0.3396, 0.1775, 0.3396, 0.2775, 0.2396, 0.2775, 0.2396, 0.1775, 0.3396, 0.1775, 0.3396, 0.2775, 0.2396, 0.2775, 0.2396, 0.1775, 0.3396, 0.1775, 0.3396, 0.2775, 0.2396, 0.2775, 0.2396, 0.1775, 0.3396, 0.1775, 0.3396, 0.2775, 0.2396, 0.2775, 0.2396, 0.1775, 0.3396, 0.1775, 0.3396, 0.2775, 0.2396, 0.2775, 0.2396, 0.1775, 0.3396, 0.1775, 0.3396, 0.2775, 0.2396, 0.2775, 0.2396, 0.1775, 0.3396, 0.1775, 0.3396, 0.2775, 0.2396, 0.2775, 0.2396, 0.1775, 0.3396, 0.1775, 0.3396, 0.2775, 0.2396, 0.2775, 0.2396, 0.1775, 0.3396, 0.1775, 0.3396, 0.2775, 0.2396, 0.2775, 0.2396, 0.1775, 0.3396, 0.1775, 0.3396, 0.2775, 0.2396, 0.2775, 0.2396, 0.1775, 0.3396, 0.1775, 0.3396, 0.2775, 0.2396, 0.2775, 0.2396, 0.1775, 0.3396, 0.1775, 0.3396, 0.2775, 0.2396, 0.2775, 0.2396, 0.1775, 0.3396, 0.1775, 0.3396, 0.2775, 0.2396, 0.2775, 0.2396, 0.1775, 0.3396, 0.1775, 0.3396, 0.2775, 0.2396, 0.2775, 0.2396, 0.1775, 0.3396, 0.1775, 0.3396, 0.2775, 0.2396, 0.2775, 0.2396, 0.1775, 0.3396, 0.1775, 0.3396, 0.2775, 0.2396, 0.2775, 0.2396, 0.1775, 0.3396, 0.1775, 0.3396, 0.2775, 0.2396, 0.2775, 0.2396, 0.1775, 0.3396, 0.1775, 0.3396, 0.2775, 0.2396, 0.2775, 0.2396, 0.1775, 0.3396, 0.1775, 0.3396, 0.2775, 0.2396, 0.2775, 0.2396, 0.1775, 0.3396, 0.1775, 0.3396, 0.2775, 0.2396, 0.2775, 0.2396, 0.1775, 0.3396, 0.1775, 0.3396, 0.2775, 0.2396, 0.2775, 0.2396, 0.1775, 0.3396, 0.1775, 0.3396, 0.2775, 0.2396, 0.2775, 0.2396, 0.1775, 0.3396, 0.1775, 0.3396, 0.2775, 0.2396, 0.2775, 0.2396, 0.1775, 0.3396, 0.1775, 0.3396, 0.2775, 0.2396, 0.2775, 0.2396, 0.1775, 0.3396, 0.1775, 0.3396, 0.2775, 0.2396, 0.2775, 0.2396, 0.1775, 0.3396, 0.1775, 0.3396, 0.2775, 0.2396, 0.2775, 0.2396, 0.1775, 0.3396, 0.1775, 0.3396, 0.2775, 0.2396, 0.2775, 0.2396, 0.1775, 0.3396, 0.1775, 0.3396, 0.2775, 0.2396, 0.2775, 0.2396, 0.1775, 0.3396, 0.1775, 0.3396, 0.2775, 0.2396, 0.2775, 0.2396, 0.1775, 0.3396, 0.1775, 0.3396, 0.2775, 0.2396, 0.2775, 0.2396, 0.1775, 0.3396, 0.1775, 0.3396, 0.2775, 0.2396, 0.2775, 0.2396, 0.1775, 0.3396, 0.1775, 0.3396, 0.2775, 0.2396, 0.2775, 0.2396, 0.1775, 0.3396, 0.1775, 0.3396, 0.2775, 0.2396, 0.2775, 0.2396, 0.1775, 0.3396, 0.1775, 0.3396, 0.2775, 0.2396, 0.2775, 0.2396, 0.1775, 0.3396, 0.1775, 0.3396, 0.2775, 0.2396, 0.2775, 0.2396, 0.1775, 0.3396, 0.1775, 0.3396, 0.2775, 0.2396, 0.2775, 0.2396, 0.1775, 0.3396, 0.1775, 0.3396, 0.2775, 0.2396, 0.2775, 0.2396, 0.1775, 0.3396, 0.1775, 0.3396, 0.2775, 0.2396, 0.2775, 0.2396, 0.1775, 0.3396, 0.1775, 0.3396, 0.2775, 0.2396, 0.2775, 0.2396, 0.1775, 0.3396, 0.1775, 0.3396, 0.2775, 0.2396, 0.2775, 0.2396, 0.1775, 0.3396, 0.1775, 0.3396, 0.2775, 0.2396, 0.2775, 0.2396, 0.1775, 0.3396, 0.1775, 0.3396, 0.2775, 0.2396, 0.2775, 0.2396, 0.1775, 0.3396, 0.1775, 0.3396, 0.2775, 0.2396, 0.2775, 0.2396, 0.1775, 0.3396, 0.1775, 0.3396, 0.2775, 0.2396, 0.2775, 0.2396, 0.1775, 0.3396, 0.1775, 0.3396, 0.2775, 0.2396, 0.2775, 0.2396, 0.1775, 0.3396, 0.1775, 0.3396, 0.2775, 0.2396, 0.2775, 0.776, 0.02402, 0.976, 0.02402, 0.976, 0.224, 0.776, 0.224, 0.776, 0.02402, 0.976, 0.02402, 0.976, 0.224, 0.776, 0.224, 0.776, 0.02402, 0.976, 0.02402, 0.976, 0.224, 0.776, 0.224, 0.776, 0.02402, 0.976, 0.02402, 0.976, 0.224, 0.776, 0.224, 0.776, 0.02402, 0.976, 0.02402, 0.976, 0.224, 0.776, 0.224, 0.776, 0.02402, 0.976, 0.02402, 0.976, 0.224, 0.776, 0.224, 0.776, 0.02402, 0.976, 0.02402, 0.976, 0.224, 0.776, 0.224, 0.776, 0.02402, 0.976, 0.02402, 0.976, 0.224, 0.776, 0.224, 0.776, 0.02402, 0.976, 0.02402, 0.976, 0.224, 0.776, 0.224, 0.776, 0.02402, 0.976, 0.02402, 0.976, 0.224, 0.776, 0.224, 0.776, 0.02402, 0.976, 0.02402, 0.976, 0.224, 0.776, 0.224, 0.776, 0.02402, 0.976, 0.02402, 0.976, 0.224, 0.776, 0.224, 0.776, 0.02402, 0.976, 0.02402, 0.976, 0.224, 0.776, 0.224, 0.776, 0.02402, 0.976, 0.02402, 0.976, 0.224, 0.776, 0.224, 0.776, 0.02402, 0.976, 0.02402, 0.976, 0.224, 0.776, 0.224, 0.776, 0.02402, 0.976, 0.02402, 0.976, 0.224, 0.776, 0.224, 0.776, 0.02402, 0.976, 0.02402, 0.976, 0.224, 0.776, 0.224, 0.776, 0.02402, 0.976, 0.02402, 0.976, 0.224, 0.776, 0.224, 0.776, 0.02402, 0.976, 0.02402, 0.976, 0.224, 0.776, 0.224, 0.776, 0.02402, 0.976, 0.02402, 0.976, 0.224, 0.776, 0.224, 0.776, 0.02402, 0.976, 0.02402, 0.976, 0.224, 0.776, 0.224, 0.776, 0.02402, 0.976, 0.02402, 0.976, 0.224, 0.776, 0.224, 0.776, 0.02402, 0.976, 0.02402, 0.976, 0.224, 0.776, 0.224, 0.776, 0.02402, 0.976, 0.02402, 0.976, 0.224, 0.776, 0.224, 0.776, 0.02402, 0.976, 0.02402, 0.976, 0.224, 0.776, 0.224, 0.776, 0.02402, 0.976, 0.02402, 0.976, 0.224, 0.776, 0.224, 0.776, 0.02402, 0.976, 0.02402, 0.976, 0.224, 0.776, 0.224, 0.776, 0.02402, 0.976, 0.02402, 0.976, 0.224, 0.776, 0.224, 0.776, 0.02402, 0.976, 0.02402, 0.976, 0.224, 0.776, 0.224, 0.776, 0.02402, 0.976, 0.02402, 0.976, 0.224, 0.776, 0.224, 0.776, 0.02402, 0.976, 0.02402, 0.976, 0.224, 0.776, 0.224, 0.776, 0.02402, 0.976, 0.02402, 0.976, 0.224, 0.776, 0.224, 0.776, 0.02402, 0.976, 0.02402, 0.976, 0.224, 0.776, 0.224, 0.776, 0.02402, 0.976, 0.02402, 0.976, 0.224, 0.776, 0.224, 0.776, 0.02402, 0.976, 0.02402, 0.976, 0.224, 0.776, 0.224, 0.776, 0.02402, 0.976, 0.02402, 0.976, 0.224, 0.776, 0.224, 0.776, 0.02402, 0.976, 0.02402, 0.976, 0.224, 0.776, 0.224, 0.776, 0.02402, 0.976, 0.02402, 0.976, 0.224, 0.776, 0.224, 0.776, 0.02402, 0.976, 0.02402, 0.976, 0.224, 0.776, 0.224, 0.776, 0.02402, 0.976, 0.02402, 0.976, 0.224, 0.776, 0.224, 0.776, 0.02402, 0.976, 0.02402, 0.976, 0.224, 0.776, 0.224, 0.776, 0.02402, 0.976, 0.02402, 0.976, 0.224, 0.776, 0.224, 0.776, 0.02402, 0.976, 0.02402, 0.976, 0.224, 0.776, 0.224, 0.776, 0.02402, 0.976, 0.02402, 0.976, 0.224, 0.776, 0.224, 0.776, 0.02402, 0.976, 0.02402, 0.976, 0.224, 0.776, 0.224, 0.776, 0.02402, 0.976, 0.02402, 0.976, 0.224, 0.776, 0.224, 0.776, 0.02402, 0.976, 0.02402, 0.976, 0.224, 0.776, 0.224, 0.776, 0.02402, 0.976, 0.02402, 0.976, 0.224, 0.776, 0.224, 0.776, 0.02402, 0.976, 0.02402, 0.976, 0.224, 0.776, 0.224, 0.776, 0.02402, 0.976, 0.02402, 0.976, 0.224, 0.776, 0.224, 0.776, 0.02402, 0.976, 0.02402, 0.976, 0.224, 0.776, 0.224, 0.776, 0.02402, 0.976, 0.02402, 0.976, 0.224, 0.776, 0.224, 0.776, 0.02402, 0.976, 0.02402, 0.976, 0.224, 0.776, 0.224, 0.776, 0.02402, 0.976, 0.02402, 0.976, 0.224, 0.776, 0.224, 0.776, 0.02402, 0.976, 0.02402, 0.976, 0.224, 0.776, 0.224, 0.776, 0.02402, 0.976, 0.02402, 0.976, 0.224, 0.776, 0.224, 0.776, 0.02402, 0.976, 0.02402, 0.976, 0.224, 0.776, 0.224, 0.776, 0.02402, 0.976, 0.02402, 0.976, 0.224, 0.776, 0.224, 0.776, 0.02402, 0.976, 0.02402, 0.976, 0.224, 0.776, 0.224, 0.776, 0.02402, 0.976, 0.02402, 0.976, 0.224, 0.776, 0.224, 0.776, 0.02402, 0.976, 0.02402, 0.976, 0.224, 0.776, 0.224, 0.776, 0.02402, 0.976, 0.02402, 0.976, 0.224, 0.776, 0.224, 0.776, 0.02402, 0.976, 0.02402, 0.976, 0.224, 0.776, 0.224, 0.776, 0.02402, 0.976, 0.02402, 0.976, 0.224, 0.776, 0.224, 0.776, 0.02402, 0.976, 0.02402, 0.976, 0.224, 0.776, 0.224, 0.776, 0.02402, 0.976, 0.02402, 0.976, 0.224, 0.776, 0.02402, 0.976, 0.02402, 0.976, 0.224, 0.776, 0.02402, 0.976, 0.02402, 0.976, 0.224, 0.776, 0.02402, 0.976, 0.02402, 0.976, 0.224, 0.776, 0.02402, 0.976, 0.02402, 0.976, 0.224, 0.776, 0.02402, 0.976, 0.02402, 0.976, 0.224, 0.776, 0.02402, 0.976, 0.02402, 0.976, 0.224, 0.776, 0.02402, 0.976, 0.02402, 0.976, 0.224, 0.776, 0.02402, 0.976, 0.02402, 0.976, 0.224, 0.776, 0.02402, 0.976, 0.02402, 0.976, 0.224, 0.776, 0.02402, 0.976, 0.02402, 0.976, 0.224, 0.776, 0.02402, 0.976, 0.02402, 0.976, 0.224, 0.776, 0.02402, 0.976, 0.02402, 0.976, 0.224, 0.776, 0.02402, 0.976, 0.02402, 0.976, 0.224, 0.776, 0.02402, 0.976, 0.02402, 0.976, 0.224, 0.776, 0.02402, 0.976, 0.02402, 0.976, 0.224, 0.776, 0.02402, 0.976, 0.02402, 0.976, 0.224, 0.776, 0.224, 0.776, 0.02402, 0.976, 0.02402, 0.976, 0.224, 0.776, 0.224, 0.776, 0.02402, 0.976, 0.02402, 0.976, 0.224, 0.776, 0.224, 0.776, 0.02402, 0.976, 0.02402, 0.976, 0.224, 0.776, 0.224, 0.776, 0.02402, 0.976, 0.02402, 0.976, 0.224, 0.776, 0.224, 0.776, 0.02402, 0.976, 0.02402, 0.976, 0.224, 0.776, 0.224, 0.776, 0.02402, 0.976, 0.02402, 0.976, 0.224, 0.776, 0.224, 0.776, 0.02402, 0.976, 0.02402, 0.976, 0.224, 0.776, 0.224, 0.776, 0.02402, 0.976, 0.02402, 0.976, 0.224, 0.776, 0.224, 0.776, 0.02402, 0.976, 0.02402, 0.976, 0.224, 0.776, 0.224, 0.776, 0.02402, 0.976, 0.02402, 0.976, 0.224, 0.776, 0.224, 0.776, 0.02402, 0.976, 0.02402, 0.976, 0.224, 0.776, 0.224, 0.776, 0.02402, 0.976, 0.02402, 0.976, 0.224, 0.776, 0.224, 0.776, 0.02402, 0.976, 0.02402, 0.976, 0.224, 0.776, 0.224, 0.776, 0.02402, 0.976, 0.02402, 0.976, 0.224, 0.776, 0.224, 0.776, 0.02402, 0.976, 0.02402, 0.976, 0.224, 0.776, 0.224, 0.876, 0.224, 0.9142, 0.2164, 0.9467, 0.1947, 0.9684, 0.1623, 0.976, 0.124, 0.9684, 0.08576, 0.9467, 0.05331, 0.9142, 0.03164, 0.876, 0.02402, 0.8377, 0.03164, 0.8053, 0.05331, 0.7836, 0.08576, 0.776, 0.124, 0.7836, 0.1623, 0.8053, 0.1947, 0.8377, 0.2164, 0.776, 0.02402, 0.976, 0.02402, 0.976, 0.224, 0.776, 0.224, 0.776, 0.02402, 0.976, 0.02402, 0.976, 0.224, 0.776, 0.224, 0.776, 0.02402, 0.976, 0.02402, 0.976, 0.224, 0.776, 0.224, 0.776, 0.02402, 0.976, 0.02402, 0.976, 0.224, 0.776, 0.224, 0.776, 0.02402, 0.976, 0.02402, 0.976, 0.224, 0.776, 0.224, 0.776, 0.02402, 0.976, 0.02402, 0.976, 0.224, 0.776, 0.224, 0.776, 0.02402, 0.976, 0.02402, 0.976, 0.224, 0.776, 0.224, 0.776, 0.02402, 0.976, 0.02402, 0.976, 0.224, 0.776, 0.224, 0.776, 0.02402, 0.976, 0.02402, 0.976, 0.224, 0.776, 0.224, 0.776, 0.02402, 0.976, 0.02402, 0.976, 0.224, 0.776, 0.224, 0.776, 0.02402, 0.976, 0.02402, 0.976, 0.224, 0.776, 0.224, 0.776, 0.02402, 0.976, 0.02402, 0.976, 0.224, 0.776, 0.224, 0.776, 0.02402, 0.976, 0.02402, 0.976, 0.224, 0.776, 0.224, 0.776, 0.02402, 0.976, 0.02402, 0.976, 0.224, 0.776, 0.224, 0.776, 0.02402, 0.976, 0.02402, 0.976, 0.224, 0.776, 0.224, 0.6392, 0.778, 0.6594, 0.773, 0.6764, 0.7588, 0.6878, 0.7374, 0.6918, 0.7123, 0.6878, 0.6871, 0.6764, 0.6658, 0.6594, 0.6515, 0.6392, 0.6465, 0.6191, 0.6515, 0.602, 0.6658, 0.5906, 0.6871, 0.5866, 0.7123, 0.5906, 0.7374, 0.602, 0.7588, 0.6191, 0.773, 0.5785, 0.6808, 0.5785, 0.6808, 0.5735, 0.7123, 0.5735, 0.7123, 0.7, 0.7437, 0.7, 0.7437, 0.705, 0.7123, 0.705, 0.7123, 0.6644, 0.7882, 0.6644, 0.7882, 0.6857, 0.7704, 0.6857, 0.7704, 0.5927, 0.6542, 0.5927, 0.6542, 0.5785, 0.6808, 0.5785, 0.6808, 0.7, 0.6808, 0.7, 0.6808, 0.6857, 0.6542, 0.6857, 0.6542, 0.6644, 0.6363, 0.6644, 0.6363, 0.6392, 0.6301, 0.6392, 0.6301, 0.6392, 0.7944, 0.6141, 0.7882, 0.5927, 0.7704, 0.5785, 0.7437, 0.5735, 0.7123, 0.5785, 0.6808, 0.5927, 0.6542, 0.6141, 0.6363, 0.6392, 0.6301, 0.6644, 0.6363, 0.6857, 0.6542, 0.7, 0.6808, 0.705, 0.7123, 0.7, 0.7437, 0.6857, 0.7704, 0.6644, 0.7882, 0.705, 0.7123, 0.705, 0.7123, 0.7, 0.6808, 0.7, 0.6808, 0.5735, 0.7123, 0.5735, 0.7123, 0.5785, 0.7437, 0.5785, 0.7437, 0.6857, 0.7704, 0.6857, 0.7704, 0.7, 0.7437, 0.7, 0.7437, 0.6392, 0.7944, 0.6392, 0.7944, 0.6644, 0.7882, 0.6644, 0.7882, 0.6141, 0.6363, 0.6141, 0.6363, 0.5927, 0.6542, 0.5927, 0.6542, 0.6857, 0.6542, 0.6857, 0.6542, 0.6644, 0.6363, 0.6644, 0.6363, 0.5927, 0.7704, 0.5927, 0.7704, 0.6141, 0.7882, 0.6141, 0.7882, 0.6141, 0.7882, 0.6141, 0.7882, 0.6392, 0.7944, 0.6392, 0.7944, 0.5785, 0.7437, 0.5785, 0.7437, 0.5927, 0.7704, 0.5927, 0.7704, 0.6392, 0.6301, 0.6392, 0.6301, 0.6141, 0.6363, 0.6141, 0.6363, 0.5906, 0.6871, 0.5785, 0.6808, 0.5735, 0.7123, 0.5866, 0.7123, 0.6878, 0.7374, 0.7, 0.7437, 0.705, 0.7123, 0.6918, 0.7123, 0.6594, 0.773, 0.6644, 0.7882, 0.6857, 0.7704, 0.6764, 0.7588, 0.602, 0.6658, 0.5927, 0.6542, 0.5785, 0.6808, 0.5906, 0.6871, 0.6878, 0.6871, 0.7, 0.6808, 0.6857, 0.6542, 0.6764, 0.6658, 0.6594, 0.6515, 0.6644, 0.6363, 0.6392, 0.6301, 0.6392, 0.6465, 0.6918, 0.7123, 0.705, 0.7123, 0.7, 0.6808, 0.6878, 0.6871, 0.5866, 0.7123, 0.5735, 0.7123, 0.5785, 0.7437, 0.5906, 0.7374, 0.6764, 0.7588, 0.6857, 0.7704, 0.7, 0.7437, 0.6878, 0.7374, 0.6392, 0.778, 0.6392, 0.7944, 0.6644, 0.7882, 0.6594, 0.773, 0.6191, 0.6515, 0.6141, 0.6363, 0.5927, 0.6542, 0.602, 0.6658, 0.6764, 0.6658, 0.6857, 0.6542, 0.6644, 0.6363, 0.6594, 0.6515, 0.602, 0.7588, 0.5927, 0.7704, 0.6141, 0.7882, 0.6191, 0.773, 0.6191, 0.773, 0.6141, 0.7882, 0.6392, 0.7944, 0.6392, 0.778, 0.5906, 0.7374, 0.5785, 0.7437, 0.5927, 0.7704, 0.602, 0.7588, 0.6392, 0.6465, 0.6392, 0.6301, 0.6141, 0.6363, 0.6191, 0.6515])
me_cylinder_005.use_remesh_preserve_volume = False
me_cylinder_005.use_remesh_preserve_attributes = False
me_cylinder_005.use_mirror_vertex_groups = False
me_cylinder_005.update()
me_cylinder_001 = bpy.data.meshes.new('Cylinder.001')
me_cylinder_001.from_pydata([(0.0, 1.0, 0.2), (0.0, -1.0, 0.2), (0.1414, 1.0, 0.1414), (0.1414, -1.0, 0.1414), (0.2, 1.0, 6.549e-07), (0.2, -1.0, -6.247e-07), (0.1414, 1.0, -0.1414), (0.1414, -1.0, -0.1414), (-6.517e-08, 1.0, -0.2), (-6.517e-08, -1.0, -0.2), (-0.1414, 1.0, -0.1414), (-0.1414, -1.0, -0.1414), (-0.2, 1.0, 8.329e-07), (-0.2, -1.0, -4.466e-07), (-0.1414, 1.0, 0.1414), (-0.1414, -1.0, 0.1414)], [], [(1, 15, 13, 11, 9, 7, 5, 3), (10, 11, 13, 12), (8, 9, 11, 10), (0, 2, 4, 6, 8, 10, 12, 14), (12, 13, 15, 14), (4, 5, 7, 6), (0, 1, 3, 2), (6, 7, 9, 8), (2, 3, 5, 4), (14, 15, 1, 0)])
_uv = me_cylinder_001.uv_layers.new(name='UV coord')
_uv.uv.foreach_set('vector', [-0.584, 0.6049, -0.5133, 0.5756, -0.484, 0.5049, -0.5133, 0.4342, -0.584, 0.4049, -0.6547, 0.4342, -0.684, 0.5049, -0.6547, 0.5756, -0.684, 0.4049, -0.484, 0.4049, -0.484, 0.6049, -0.684, 0.6049, -0.684, 0.4049, -0.484, 0.4049, -0.484, 0.6049, -0.684, 0.6049, -0.584, 0.6049, -0.5133, 0.5756, -0.484, 0.5049, -0.5133, 0.4342, -0.584, 0.4049, -0.6547, 0.4342, -0.684, 0.5049, -0.6547, 0.5756, -0.684, 0.4049, -0.484, 0.4049, -0.484, 0.6049, -0.684, 0.6049, -0.684, 0.4049, -0.484, 0.4049, -0.484, 0.6049, -0.684, 0.6049, -0.684, 0.4049, -0.484, 0.4049, -0.484, 0.6049, -0.684, 0.6049, -0.684, 0.4049, -0.484, 0.4049, -0.484, 0.6049, -0.684, 0.6049, -0.684, 0.4049, -0.484, 0.4049, -0.484, 0.6049, -0.684, 0.6049, -0.684, 0.4049, -0.484, 0.4049, -0.484, 0.6049, -0.684, 0.6049])
me_cylinder_001.use_remesh_preserve_volume = False
me_cylinder_001.use_remesh_preserve_attributes = False
me_cylinder_001.use_mirror_vertex_groups = False
me_cylinder_001.update()
arm_weapon = bpy.data.armatures.new('Weapon')  # bones are not reproduced

# ---- objects
ob_cylinder_005 = bpy.data.objects.new('Cylinder.005', me_cylinder_005)
ob_cylinder_001 = bpy.data.objects.new('Cylinder.001', me_cylinder_001)
ob_armature_flak = bpy.data.objects.new('Armature_Flak', arm_weapon)

# ---- transforms, parenting, visibility, modifiers, constraints
ob_cylinder_005.location = (0.0, 0.0, 0.0)
ob_cylinder_005.lineart.crease_threshold = 0.0
ob_cylinder_001.location = (0.0, 0.0, 0.0)
ob_cylinder_001.lineart.crease_threshold = 0.0
ob_armature_flak.location = (0.0, 0.0, 0.0)
ob_armature_flak.lineart.crease_threshold = 0.0

# ---- collection membership
col_collection_1.objects.link(ob_cylinder_005)
col_collection_1.objects.link(ob_cylinder_001)
col_collection_1.objects.link(ob_armature_flak)

# ---- scene / render settings (as saved in the file)
scene.frame_start = 1; scene.frame_end = 250; scene.frame_set(250)
scene.render.engine = 'BLENDER_EEVEE_NEXT'
scene.render.image_settings.compression = 90
scene.render.resolution_x = 240
scene.render.resolution_y = 240
scene.render.pixel_aspect_x = 100.0
scene.render.pixel_aspect_y = 100.0
scene.render.fps = 25
scene.render.dither_intensity = 0.0
scene.render.film_transparent = True
scene.render.use_compositing = False
scene.render.use_sequencer = False
scene.render.bake_margin = 2
scene.render.bake_bias = 0.0
scene.render.use_stamp_time = False
scene.render.use_stamp_date = False
scene.render.use_stamp_frame = False
scene.render.use_stamp_camera = False
scene.render.use_stamp_scene = False
scene.render.use_stamp_filename = False
scene.render.use_stamp_render_time = False
scene.render.stamp_font_size = 0
scene.cycles.use_denoising = False
scene.cycles.samples = 10
scene.cycles.sampling_pattern = 'TABULATED_SOBOL'
scene.cycles.light_sampling_threshold = 0.0
scene.cycles.use_adaptive_sampling = False
scene.cycles.use_light_tree = False
scene.cycles.blur_glossy = 0.0
scene.cycles.volume_bounces = 1
scene.cycles.pixel_filter_type = 'GAUSSIAN'
scene.cycles.sample_clamp_indirect = 0.0
scene.view_settings.view_transform = 'Raw'
bpy.context.view_layer.update()

# ---- added for rendering (the .blend has no active camera and no usable light): camera, sun
cam_auto = bpy.data.cameras.new('AutoCamera')
cam_auto.lens = 50.0
cam_auto.sensor_width = 36.0
cam_auto.clip_end = 1000.0
ob_auto_camera = bpy.data.objects.new('AutoCamera', cam_auto)
scene.collection.objects.link(ob_auto_camera)
ob_auto_camera.location = (16.2613, -19.0035, 11.569)
ob_auto_camera.rotation_euler = (1.09748, -7.21219e-08, 0.694738)
scene.camera = ob_auto_camera
light_auto_sun = bpy.data.lights.new('AutoSun', 'SUN')
light_auto_sun.energy = 3.0
light_auto_sun.angle = 0.0523599
ob_auto_sun = bpy.data.objects.new('AutoSun', light_auto_sun)
scene.collection.objects.link(ob_auto_sun)
ob_auto_sun.rotation_euler = (0.872665, 0.174533, 0.523599)
bpy.context.view_layer.update()
